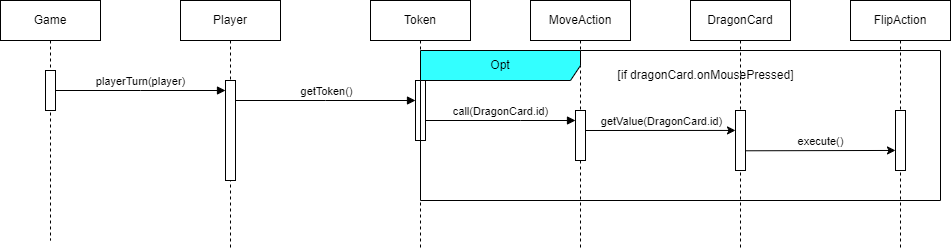

The diagram above was exported from draw.io. Its source (the exported page's mxGraphModel, read from the mxfile embedded in the PNG):
<mxGraphModel dx="1687" dy="993" grid="1" gridSize="10" guides="1" tooltips="1" connect="1" arrows="1" fold="1" page="1" pageScale="1" pageWidth="850" pageHeight="1100" math="0" shadow="0">
  <root>
    <mxCell id="0" />
    <mxCell id="1" parent="0" />
    <mxCell id="A4Rb2y64x8c-ydpiqP70-26" value="Game" style="shape=umlLifeline;perimeter=lifelinePerimeter;whiteSpace=wrap;html=1;container=0;dropTarget=0;collapsible=0;recursiveResize=0;outlineConnect=0;portConstraint=eastwest;newEdgeStyle={&quot;edgeStyle&quot;:&quot;elbowEdgeStyle&quot;,&quot;elbow&quot;:&quot;vertical&quot;,&quot;curved&quot;:0,&quot;rounded&quot;:0};" vertex="1" parent="1">
      <mxGeometry x="50" y="50" width="100" height="240" as="geometry" />
    </mxCell>
    <mxCell id="A4Rb2y64x8c-ydpiqP70-27" value="" style="html=1;points=[];perimeter=orthogonalPerimeter;outlineConnect=0;targetShapes=umlLifeline;portConstraint=eastwest;newEdgeStyle={&quot;edgeStyle&quot;:&quot;elbowEdgeStyle&quot;,&quot;elbow&quot;:&quot;vertical&quot;,&quot;curved&quot;:0,&quot;rounded&quot;:0};" vertex="1" parent="A4Rb2y64x8c-ydpiqP70-26">
      <mxGeometry x="45" y="70" width="10" height="40" as="geometry" />
    </mxCell>
    <mxCell id="A4Rb2y64x8c-ydpiqP70-29" value="Player" style="shape=umlLifeline;perimeter=lifelinePerimeter;whiteSpace=wrap;html=1;container=0;dropTarget=0;collapsible=0;recursiveResize=0;outlineConnect=0;portConstraint=eastwest;newEdgeStyle={&quot;edgeStyle&quot;:&quot;elbowEdgeStyle&quot;,&quot;elbow&quot;:&quot;vertical&quot;,&quot;curved&quot;:0,&quot;rounded&quot;:0};" vertex="1" parent="1">
      <mxGeometry x="230" y="50" width="100" height="250" as="geometry" />
    </mxCell>
    <mxCell id="A4Rb2y64x8c-ydpiqP70-30" value="" style="html=1;points=[];perimeter=orthogonalPerimeter;outlineConnect=0;targetShapes=umlLifeline;portConstraint=eastwest;newEdgeStyle={&quot;edgeStyle&quot;:&quot;elbowEdgeStyle&quot;,&quot;elbow&quot;:&quot;vertical&quot;,&quot;curved&quot;:0,&quot;rounded&quot;:0};" vertex="1" parent="A4Rb2y64x8c-ydpiqP70-29">
      <mxGeometry x="45" y="80" width="10" height="100" as="geometry" />
    </mxCell>
    <mxCell id="A4Rb2y64x8c-ydpiqP70-31" value="playerTurn(player)" style="html=1;verticalAlign=bottom;endArrow=block;edgeStyle=elbowEdgeStyle;elbow=vertical;curved=0;rounded=0;" edge="1" parent="1">
      <mxGeometry relative="1" as="geometry">
        <mxPoint x="105" y="140" as="sourcePoint" />
        <Array as="points">
          <mxPoint x="190" y="140" />
        </Array>
        <mxPoint x="275" y="140" as="targetPoint" />
      </mxGeometry>
    </mxCell>
    <mxCell id="A4Rb2y64x8c-ydpiqP70-33" value="Token" style="shape=umlLifeline;perimeter=lifelinePerimeter;whiteSpace=wrap;html=1;container=0;dropTarget=0;collapsible=0;recursiveResize=0;outlineConnect=0;portConstraint=eastwest;newEdgeStyle={&quot;edgeStyle&quot;:&quot;elbowEdgeStyle&quot;,&quot;elbow&quot;:&quot;vertical&quot;,&quot;curved&quot;:0,&quot;rounded&quot;:0};" vertex="1" parent="1">
      <mxGeometry x="420" y="50" width="100" height="250" as="geometry" />
    </mxCell>
    <mxCell id="A4Rb2y64x8c-ydpiqP70-34" value="" style="html=1;points=[];perimeter=orthogonalPerimeter;outlineConnect=0;targetShapes=umlLifeline;portConstraint=eastwest;newEdgeStyle={&quot;edgeStyle&quot;:&quot;elbowEdgeStyle&quot;,&quot;elbow&quot;:&quot;vertical&quot;,&quot;curved&quot;:0,&quot;rounded&quot;:0};" vertex="1" parent="A4Rb2y64x8c-ydpiqP70-33">
      <mxGeometry x="45" y="80" width="10" height="60" as="geometry" />
    </mxCell>
    <mxCell id="A4Rb2y64x8c-ydpiqP70-35" value="getToken()" style="html=1;verticalAlign=bottom;endArrow=block;edgeStyle=elbowEdgeStyle;elbow=vertical;curved=0;rounded=0;" edge="1" parent="1">
      <mxGeometry relative="1" as="geometry">
        <mxPoint x="285" y="150" as="sourcePoint" />
        <Array as="points">
          <mxPoint x="375" y="150" />
        </Array>
        <mxPoint x="465" y="150" as="targetPoint" />
      </mxGeometry>
    </mxCell>
    <mxCell id="A4Rb2y64x8c-ydpiqP70-38" value="DragonCard" style="shape=umlLifeline;perimeter=lifelinePerimeter;whiteSpace=wrap;html=1;container=0;dropTarget=0;collapsible=0;recursiveResize=0;outlineConnect=0;portConstraint=eastwest;newEdgeStyle={&quot;edgeStyle&quot;:&quot;elbowEdgeStyle&quot;,&quot;elbow&quot;:&quot;vertical&quot;,&quot;curved&quot;:0,&quot;rounded&quot;:0};" vertex="1" parent="1">
      <mxGeometry x="740" y="50" width="100" height="250" as="geometry" />
    </mxCell>
    <mxCell id="A4Rb2y64x8c-ydpiqP70-39" value="" style="html=1;points=[];perimeter=orthogonalPerimeter;outlineConnect=0;targetShapes=umlLifeline;portConstraint=eastwest;newEdgeStyle={&quot;edgeStyle&quot;:&quot;elbowEdgeStyle&quot;,&quot;elbow&quot;:&quot;vertical&quot;,&quot;curved&quot;:0,&quot;rounded&quot;:0};" vertex="1" parent="A4Rb2y64x8c-ydpiqP70-38">
      <mxGeometry x="45" y="110" width="10" height="60" as="geometry" />
    </mxCell>
    <mxCell id="A4Rb2y64x8c-ydpiqP70-40" value="MoveAction" style="shape=umlLifeline;perimeter=lifelinePerimeter;whiteSpace=wrap;html=1;container=0;dropTarget=0;collapsible=0;recursiveResize=0;outlineConnect=0;portConstraint=eastwest;newEdgeStyle={&quot;edgeStyle&quot;:&quot;elbowEdgeStyle&quot;,&quot;elbow&quot;:&quot;vertical&quot;,&quot;curved&quot;:0,&quot;rounded&quot;:0};" vertex="1" parent="1">
      <mxGeometry x="580" y="50" width="100" height="250" as="geometry" />
    </mxCell>
    <mxCell id="A4Rb2y64x8c-ydpiqP70-41" value="" style="html=1;points=[];perimeter=orthogonalPerimeter;outlineConnect=0;targetShapes=umlLifeline;portConstraint=eastwest;newEdgeStyle={&quot;edgeStyle&quot;:&quot;elbowEdgeStyle&quot;,&quot;elbow&quot;:&quot;vertical&quot;,&quot;curved&quot;:0,&quot;rounded&quot;:0};" vertex="1" parent="A4Rb2y64x8c-ydpiqP70-40">
      <mxGeometry x="45" y="110" width="10" height="50" as="geometry" />
    </mxCell>
    <mxCell id="A4Rb2y64x8c-ydpiqP70-47" value="Opt" style="shape=umlFrame;whiteSpace=wrap;html=1;pointerEvents=0;recursiveResize=0;container=1;collapsible=0;width=160;fillColor=#33FFFF;" vertex="1" parent="1">
      <mxGeometry x="470" y="100" width="520" height="150" as="geometry" />
    </mxCell>
    <mxCell id="A4Rb2y64x8c-ydpiqP70-49" value="[if dragonCard.onMousePressed]" style="text;html=1;align=center;verticalAlign=middle;resizable=0;points=[];autosize=1;strokeColor=none;fillColor=none;" vertex="1" parent="A4Rb2y64x8c-ydpiqP70-47">
      <mxGeometry x="185" y="10" width="200" height="30" as="geometry" />
    </mxCell>
    <mxCell id="A4Rb2y64x8c-ydpiqP70-82" value="call(DragonCard.id)" style="html=1;verticalAlign=bottom;endArrow=block;edgeStyle=elbowEdgeStyle;elbow=vertical;curved=0;rounded=0;" edge="1" parent="1" source="A4Rb2y64x8c-ydpiqP70-34" target="A4Rb2y64x8c-ydpiqP70-41">
      <mxGeometry relative="1" as="geometry">
        <mxPoint x="480" y="170" as="sourcePoint" />
        <Array as="points">
          <mxPoint x="570" y="170" />
        </Array>
        <mxPoint x="620" y="170" as="targetPoint" />
      </mxGeometry>
    </mxCell>
    <mxCell id="A4Rb2y64x8c-ydpiqP70-83" style="edgeStyle=elbowEdgeStyle;rounded=0;orthogonalLoop=1;jettySize=auto;html=1;elbow=vertical;curved=0;" edge="1" parent="1" target="A4Rb2y64x8c-ydpiqP70-39">
      <mxGeometry relative="1" as="geometry">
        <mxPoint x="635" y="180.00476190476192" as="sourcePoint" />
        <mxPoint x="780" y="180" as="targetPoint" />
      </mxGeometry>
    </mxCell>
    <mxCell id="A4Rb2y64x8c-ydpiqP70-84" value="getValue(DragonCard.id)" style="edgeLabel;html=1;align=center;verticalAlign=middle;resizable=0;points=[];" vertex="1" connectable="0" parent="A4Rb2y64x8c-ydpiqP70-83">
      <mxGeometry x="-0.4644" relative="1" as="geometry">
        <mxPoint x="35" y="-10" as="offset" />
      </mxGeometry>
    </mxCell>
    <mxCell id="A4Rb2y64x8c-ydpiqP70-87" value="FlipAction" style="shape=umlLifeline;perimeter=lifelinePerimeter;whiteSpace=wrap;html=1;container=0;dropTarget=0;collapsible=0;recursiveResize=0;outlineConnect=0;portConstraint=eastwest;newEdgeStyle={&quot;edgeStyle&quot;:&quot;elbowEdgeStyle&quot;,&quot;elbow&quot;:&quot;vertical&quot;,&quot;curved&quot;:0,&quot;rounded&quot;:0};" vertex="1" parent="1">
      <mxGeometry x="900" y="50" width="100" height="250" as="geometry" />
    </mxCell>
    <mxCell id="A4Rb2y64x8c-ydpiqP70-88" value="" style="html=1;points=[];perimeter=orthogonalPerimeter;outlineConnect=0;targetShapes=umlLifeline;portConstraint=eastwest;newEdgeStyle={&quot;edgeStyle&quot;:&quot;elbowEdgeStyle&quot;,&quot;elbow&quot;:&quot;vertical&quot;,&quot;curved&quot;:0,&quot;rounded&quot;:0};" vertex="1" parent="A4Rb2y64x8c-ydpiqP70-87">
      <mxGeometry x="45" y="110" width="10" height="60" as="geometry" />
    </mxCell>
    <mxCell id="A4Rb2y64x8c-ydpiqP70-89" style="edgeStyle=elbowEdgeStyle;rounded=0;orthogonalLoop=1;jettySize=auto;html=1;elbow=vertical;curved=0;" edge="1" parent="1">
      <mxGeometry relative="1" as="geometry">
        <mxPoint x="795" y="200.28476190476192" as="sourcePoint" />
        <mxPoint x="945" y="200.28" as="targetPoint" />
      </mxGeometry>
    </mxCell>
    <mxCell id="A4Rb2y64x8c-ydpiqP70-90" value="execute()" style="edgeLabel;html=1;align=center;verticalAlign=middle;resizable=0;points=[];" vertex="1" connectable="0" parent="A4Rb2y64x8c-ydpiqP70-89">
      <mxGeometry x="-0.4644" relative="1" as="geometry">
        <mxPoint x="35" y="-10" as="offset" />
      </mxGeometry>
    </mxCell>
  </root>
</mxGraphModel>